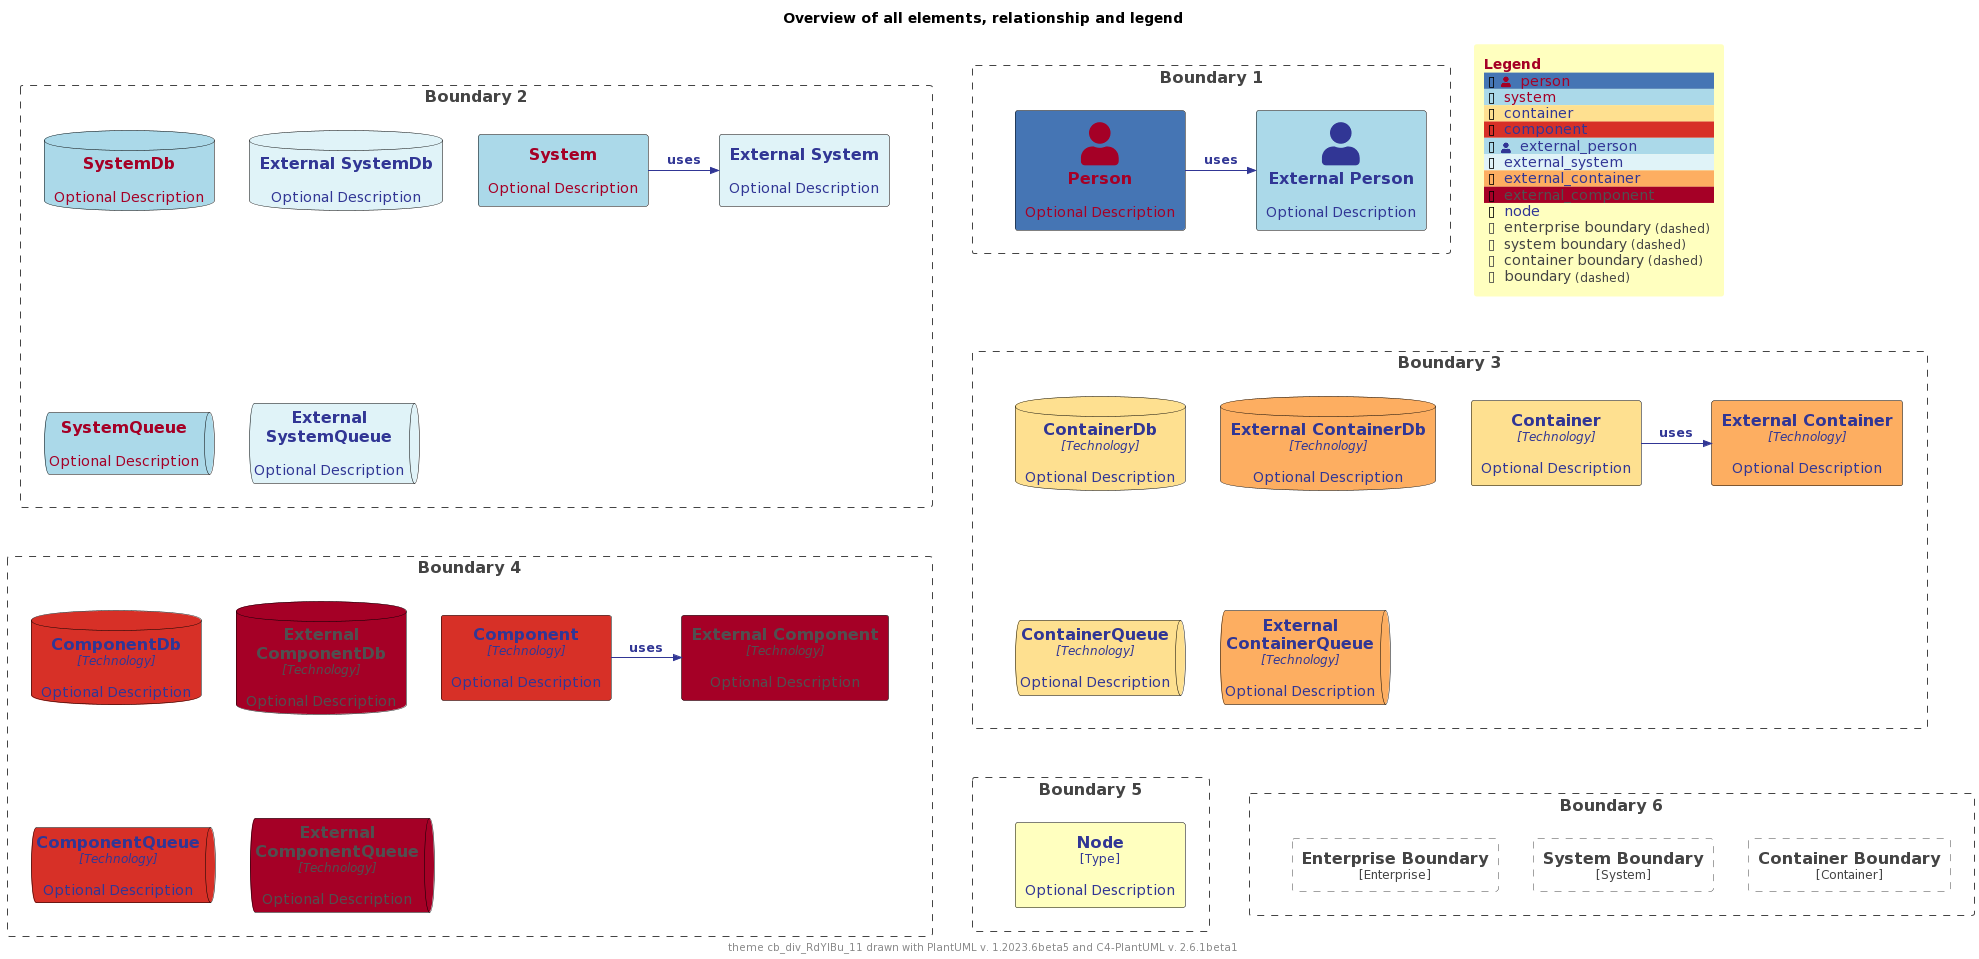

The diagram above was rendered by PlantUML. Its source (embedded in the PNG):
@startuml
'Theme: "puml-theme-cb_div_RdYlBu_11.puml"
'Theme colors
' Metadata
' Created: 2023-05-02 04:49:35.260221+00:00
!$THEME = "cb_div_RdYlBu_11"

!function $textcolor($bgColor)
!if $bgcolor == $COLOR_INDEX_4 || $bgcolor == $COLOR_INDEX_5
!return $COLOR_TEXT_FALLBACK_COLOR
!elseif $bgColor == $COLOR_INDEX_10
!return $COLOR_TEXT_FALLBACK_COLOR
!elseif $bgColor == $COLOR_INDEX_0
!return $COLOR_TEXT_FALLBACK_COLOR
!elseif %is_light($bgColor)
!return $COLOR_TEXT_DARK
!else
!return $COLOR_TEXT_LIGHT
!endif
!endfunction

!$COLOR_INDEX_0="#A50026"
!$COLOR_INDEX_1="#D73027"
!$COLOR_INDEX_2="#F46D43"
!$COLOR_INDEX_3="#FDAE61"
!$COLOR_INDEX_4="#FEE090"
!$COLOR_INDEX_5="#FFFFBF"
!$COLOR_INDEX_6="#E0F3F8"
!$COLOR_INDEX_7="#ABD9E9"
!$COLOR_INDEX_8="#74ADD1"
!$COLOR_INDEX_9="#4575B4"
!$COLOR_INDEX_10="#313695"
!$COLOR_BORDER_COLOR="#000000"

!$COLOR_REL_COLOR="#313695"

!$COLOR_TEXT_LIGHT=$COLOR_INDEX_0
!$COLOR_TEXT_DARK=$COLOR_INDEX_10
!$COLOR_TEXT_NEUTRAL=$textcolor($COLOR_INDEX_5)
!$COLOR_REL_COLOR=$textcolor($COLOR_INDEX_0)

!$COLOR_TEXT_FALLBACK_COLOR ?= "#505050"

' stereotype and technology font size
!$STEREOTYPE_FONT_SIZE ?= 12
!$TECHN_FONT_SIZE ?= 12

' default text color of all elements
!$ELEMENT_FONT_COLOR ?= $COLOR_TEXT_NEUTRAL

' arrow related colors and text size
!$ARROW_COLOR ?= $COLOR_TEXT_NEUTRAL
!$ARROW_FONT_COLOR ?= $COLOR_TEXT_NEUTRAL
!$ARROW_FONT_SIZE ?= 12

' (default) boundary related colors and style
!$BOUNDARY_COLOR ?= "#444444"
!$BOUNDARY_BG_COLOR ?= "transparent"
!$BOUNDARY_BORDER_STYLE ?= "dashed"

' person related colors
!$PERSON_FONT_COLOR ?= $textcolor($COLOR_INDEX_9)
!$PERSON_BG_COLOR ?= $COLOR_INDEX_9
!$PERSON_BORDER_COLOR ?= $COLOR_BORDER_COLOR

' external person related colors
!$EXTERNAL_PERSON_FONT_COLOR ?= $textcolor($COLOR_INDEX_7)
!$EXTERNAL_PERSON_BG_COLOR ?= $COLOR_INDEX_7
!$EXTERNAL_PERSON_BORDER_COLOR ?= $COLOR_BORDER_COLOR

' system related colors
!$SYSTEM_FONT_COLOR ?= $COLOR_TEXT_LIGHT
!$SYSTEM_BG_COLOR ?= $COLOR_INDEX_7
!$SYSTEM_BORDER_COLOR ?= $COLOR_BORDER_COLOR

' external system related colors
!$EXTERNAL_SYSTEM_FONT_COLOR ?= $textcolor($COLOR_INDEX_6)
!$EXTERNAL_SYSTEM_BG_COLOR ?= $COLOR_INDEX_6
!$EXTERNAL_SYSTEM_BORDER_COLOR ?= $COLOR_BORDER_COLOR

' system boundary related colors and style
!$SYSTEM_BOUNDARY_COLOR ?= $BOUNDARY_COLOR
!$SYSTEM_BOUNDARY_BG_COLOR ?= $BOUNDARY_BG_COLOR
!$SYSTEM_BOUNDARY_BORDER_STYLE ?= $BOUNDARY_BORDER_STYLE

' enterprise boundary related colors and style
!$ENTERPRISE_BOUNDARY_COLOR ?= $BOUNDARY_COLOR
!$ENTERPRISE_BOUNDARY_BG_COLOR ?= $BOUNDARY_BG_COLOR
!$ENTERPRISE_BOUNDARY_BORDER_STYLE ?= $BOUNDARY_BORDER_STYLE

' container related colors
!$CONTAINER_FONT_COLOR ?= $COLOR_TEXT_DARK
!$CONTAINER_BG_COLOR ?= $COLOR_INDEX_4
!$CONTAINER_BORDER_COLOR ?= $COLOR_BORDER_COLOR

' external container related colors
!$EXTERNAL_CONTAINER_FONT_COLOR ?= $textcolor($COLOR_INDEX_3)
!$EXTERNAL_CONTAINER_BG_COLOR ?= $COLOR_INDEX_3
!$EXTERNAL_CONTAINER_BORDER_COLOR ?= $COLOR_BORDER_COLOR

' container boundary related colors and style
!$CONTAINER_BOUNDARY_COLOR ?= $BOUNDARY_COLOR
!$CONTAINER_BOUNDARY_BG_COLOR ?= $BOUNDARY_BG_COLOR
!$CONTAINER_BOUNDARY_BORDER_STYLE ?= $BOUNDARY_BORDER_STYLE

' component related colors
!$COMPONENT_FONT_COLOR ?= $COLOR_TEXT_DARK
!$COMPONENT_BG_COLOR ?= $COLOR_INDEX_1
!$COMPONENT_BORDER_COLOR ?= $COLOR_BORDER_COLOR

' external component related colors
!$EXTERNAL_COMPONENT_FONT_COLOR ?= $textcolor($COLOR_INDEX_0)
!$EXTERNAL_COMPONENT_BG_COLOR ?= $COLOR_INDEX_0
!$EXTERNAL_COMPONENT_BORDER_COLOR ?= $COLOR_BORDER_COLOR

' node related colors
!$NODE_FONT_COLOR ?= $textcolor($COLOR_INDEX_5)
!$NODE_BG_COLOR ?= $COLOR_INDEX_5
!$NODE_BORDER_COLOR ?= $COLOR_BORDER_COLOR

' legend colors and sizes
!$LEGEND_TITLE_COLOR ?= $COLOR_INDEX_0
!$LEGEND_FONT_COLOR ?= $textcolor($COLOR_INDEX_5)
!$LEGEND_BG_COLOR ?= $COLOR_INDEX_5
!$LEGEND_BORDER_COLOR ?= $COLOR_INDEX_5
!$LEGEND_DARK_COLOR ?= $COLOR_TEXT_DARK
!$LEGEND_LIGHT_COLOR ?= $COLOR_TEXT_LIGHT

!$LEGEND_DETAILS_SMALL_SIZE ?= 8
!$LEGEND_DETAILS_NORMAL_SIZE ?= 12

' legend related texts
!$LEGEND_SHADOW_TEXT ?= "shadow"
!$LEGEND_NO_SHADOW_TEXT ?= "no shadow"
!$LEGEND_NO_FONT_BG_TEXT ?= "last text and back color"
!$LEGEND_NO_FONT_TEXT ?= "last text color"
!$LEGEND_NO_BG_TEXT ?= "last back color"
!$LEGEND_NO_LINE_TEXT ?= "last line color"
!$LEGEND_ROUNDED_BOX ?= "rounded box"
!$LEGEND_EIGHT_SIDED ?= "eight sided"
!$LEGEND_DOTTED_LINE ?= "dotted"
!$LEGEND_DASHED_LINE ?= "dashed"
!$LEGEND_BOLD_LINE ?= "bold"
!$LEGEND_BOUNDARY ?= "boundary"
!$LEGEND_DASHED_BOUNDARY ?= "dashed"

' transparent is ignored, produces smaller legends
' !$LEGEND_DASHED_TRANSPARENT_BOUNDARY ?= "dashed, transparent"
!$LEGEND_DASHED_TRANSPARENT_BOUNDARY ?= "dashed"

' sketch related colors, font and texts
!$SKETCH_BG_COLOR ?= "transparent"
!$SKETCH_FONT_COLOR ?= $COLOR_INDEX_NEUTRAL
!$SKETCH_WARNING_COLOR ?= $COLOR_INDEX_10

!$SKETCH_FONT_NAME ?= "Gochi Hand"

!$SKETCH_FOOTER_WARNING ?= "Warning:"
!$SKETCH_FOOTER_TEXT ?= "Created for discussion, needs to be validated"

' size of rectangle shape corner markers
!$ROUNDED_BOX_SIZE ?= 25
!$EIGHT_SIDED_SIZE ?= 18
' Elements
!include https://raw.githubusercontent.com/plantuml-stdlib/C4-PlantUML/master/percy/TestAllElementsWithLegend.puml
@enduml